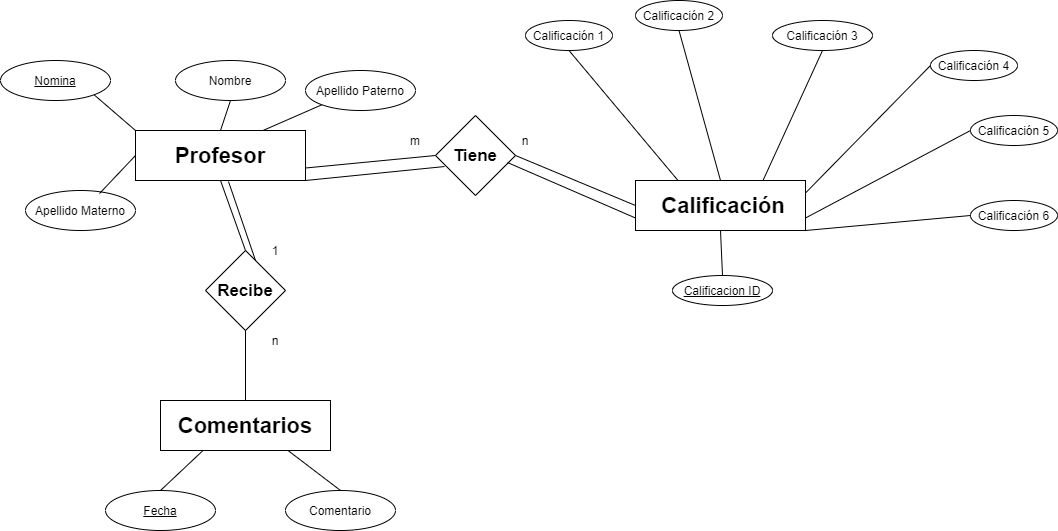

The diagram above was exported from draw.io. Its source (the exported page's mxGraphModel, read from the mxfile embedded in the PNG):
<mxGraphModel dx="1221" dy="714" grid="1" gridSize="10" guides="1" tooltips="1" connect="1" arrows="1" fold="1" page="1" pageScale="1" pageWidth="827" pageHeight="1169" math="0" shadow="0">
  <root>
    <mxCell id="WIyWlLk6GJQsqaUBKTNV-0" />
    <mxCell id="WIyWlLk6GJQsqaUBKTNV-1" parent="WIyWlLk6GJQsqaUBKTNV-0" />
    <mxCell id="uICpGo3wSIckd0wZy_Lq-0" value="&lt;b&gt;&lt;font style=&quot;font-size: 22px&quot;&gt;Profesor&lt;/font&gt;&lt;/b&gt;" style="rounded=0;whiteSpace=wrap;html=1;" parent="WIyWlLk6GJQsqaUBKTNV-1" vertex="1">
      <mxGeometry x="185" y="230" width="170" height="50" as="geometry" />
    </mxCell>
    <mxCell id="uICpGo3wSIckd0wZy_Lq-1" value="&lt;u&gt;Nomina&lt;/u&gt;" style="ellipse;whiteSpace=wrap;html=1;" parent="WIyWlLk6GJQsqaUBKTNV-1" vertex="1">
      <mxGeometry x="50" y="160" width="110" height="40" as="geometry" />
    </mxCell>
    <mxCell id="uICpGo3wSIckd0wZy_Lq-3" value="Nombre" style="ellipse;whiteSpace=wrap;html=1;" parent="WIyWlLk6GJQsqaUBKTNV-1" vertex="1">
      <mxGeometry x="225" y="160" width="110" height="40" as="geometry" />
    </mxCell>
    <mxCell id="uICpGo3wSIckd0wZy_Lq-4" value="Apellido Paterno" style="ellipse;whiteSpace=wrap;html=1;" parent="WIyWlLk6GJQsqaUBKTNV-1" vertex="1">
      <mxGeometry x="355" y="170" width="110" height="40" as="geometry" />
    </mxCell>
    <mxCell id="uICpGo3wSIckd0wZy_Lq-5" value="" style="endArrow=none;html=1;exitX=1;exitY=1;exitDx=0;exitDy=0;entryX=0;entryY=0;entryDx=0;entryDy=0;" parent="WIyWlLk6GJQsqaUBKTNV-1" source="uICpGo3wSIckd0wZy_Lq-1" target="uICpGo3wSIckd0wZy_Lq-0" edge="1">
      <mxGeometry width="50" height="50" relative="1" as="geometry">
        <mxPoint x="150" y="200" as="sourcePoint" />
        <mxPoint x="535" y="240" as="targetPoint" />
      </mxGeometry>
    </mxCell>
    <mxCell id="uICpGo3wSIckd0wZy_Lq-6" value="" style="endArrow=none;html=1;exitX=0.5;exitY=1;exitDx=0;exitDy=0;entryX=0.5;entryY=0;entryDx=0;entryDy=0;" parent="WIyWlLk6GJQsqaUBKTNV-1" source="uICpGo3wSIckd0wZy_Lq-3" target="uICpGo3wSIckd0wZy_Lq-0" edge="1">
      <mxGeometry width="50" height="50" relative="1" as="geometry">
        <mxPoint x="330" y="330" as="sourcePoint" />
        <mxPoint x="365" y="360" as="targetPoint" />
      </mxGeometry>
    </mxCell>
    <mxCell id="uICpGo3wSIckd0wZy_Lq-7" value="" style="endArrow=none;html=1;exitX=0.75;exitY=0;exitDx=0;exitDy=0;entryX=0;entryY=1;entryDx=0;entryDy=0;" parent="WIyWlLk6GJQsqaUBKTNV-1" source="uICpGo3wSIckd0wZy_Lq-0" target="uICpGo3wSIckd0wZy_Lq-4" edge="1">
      <mxGeometry width="50" height="50" relative="1" as="geometry">
        <mxPoint x="170" y="310" as="sourcePoint" />
        <mxPoint x="205" y="340" as="targetPoint" />
      </mxGeometry>
    </mxCell>
    <mxCell id="uICpGo3wSIckd0wZy_Lq-9" value="Apellido Materno" style="ellipse;whiteSpace=wrap;html=1;" parent="WIyWlLk6GJQsqaUBKTNV-1" vertex="1">
      <mxGeometry x="75" y="290" width="110" height="40" as="geometry" />
    </mxCell>
    <mxCell id="uICpGo3wSIckd0wZy_Lq-10" value="" style="endArrow=none;html=1;exitX=0;exitY=0.5;exitDx=0;exitDy=0;entryX=0.673;entryY=0.075;entryDx=0;entryDy=0;entryPerimeter=0;" parent="WIyWlLk6GJQsqaUBKTNV-1" source="uICpGo3wSIckd0wZy_Lq-0" target="uICpGo3wSIckd0wZy_Lq-9" edge="1">
      <mxGeometry width="50" height="50" relative="1" as="geometry">
        <mxPoint x="322.5" y="240" as="sourcePoint" />
        <mxPoint x="160" y="300" as="targetPoint" />
      </mxGeometry>
    </mxCell>
    <mxCell id="uICpGo3wSIckd0wZy_Lq-11" value="" style="endArrow=none;html=1;exitX=1;exitY=0.75;exitDx=0;exitDy=0;entryX=0;entryY=0.5;entryDx=0;entryDy=0;" parent="WIyWlLk6GJQsqaUBKTNV-1" source="uICpGo3wSIckd0wZy_Lq-0" target="uICpGo3wSIckd0wZy_Lq-12" edge="1">
      <mxGeometry width="50" height="50" relative="1" as="geometry">
        <mxPoint x="355" y="320" as="sourcePoint" />
        <mxPoint x="465" y="255" as="targetPoint" />
      </mxGeometry>
    </mxCell>
    <mxCell id="uICpGo3wSIckd0wZy_Lq-12" value="&lt;b&gt;&lt;font style=&quot;font-size: 17px&quot;&gt;Tiene&lt;/font&gt;&lt;/b&gt;" style="rhombus;whiteSpace=wrap;html=1;" parent="WIyWlLk6GJQsqaUBKTNV-1" vertex="1">
      <mxGeometry x="485" y="215" width="80" height="80" as="geometry" />
    </mxCell>
    <mxCell id="uICpGo3wSIckd0wZy_Lq-13" value="" style="endArrow=none;html=1;exitX=1;exitY=0.5;exitDx=0;exitDy=0;entryX=0;entryY=0.5;entryDx=0;entryDy=0;" parent="WIyWlLk6GJQsqaUBKTNV-1" source="uICpGo3wSIckd0wZy_Lq-12" target="uICpGo3wSIckd0wZy_Lq-14" edge="1">
      <mxGeometry width="50" height="50" relative="1" as="geometry">
        <mxPoint x="625" y="277.5" as="sourcePoint" />
        <mxPoint x="665" y="255" as="targetPoint" />
      </mxGeometry>
    </mxCell>
    <mxCell id="uICpGo3wSIckd0wZy_Lq-14" value="&lt;b&gt;&lt;font style=&quot;font-size: 22px&quot;&gt;&amp;nbsp;&lt;/font&gt;&lt;/b&gt;&lt;span style=&quot;font-size: 22px&quot;&gt;&lt;b&gt;Calificación&lt;/b&gt;&lt;/span&gt;" style="rounded=0;whiteSpace=wrap;html=1;" parent="WIyWlLk6GJQsqaUBKTNV-1" vertex="1">
      <mxGeometry x="685" y="280" width="170" height="50" as="geometry" />
    </mxCell>
    <mxCell id="uICpGo3wSIckd0wZy_Lq-19" value="&lt;u&gt;Calificacion ID&lt;/u&gt;" style="ellipse;whiteSpace=wrap;html=1;" parent="WIyWlLk6GJQsqaUBKTNV-1" vertex="1">
      <mxGeometry x="722" y="375" width="100" height="30" as="geometry" />
    </mxCell>
    <mxCell id="uICpGo3wSIckd0wZy_Lq-37" value="&lt;b&gt;&lt;font style=&quot;font-size: 17px&quot;&gt;Recibe&lt;/font&gt;&lt;/b&gt;" style="rhombus;whiteSpace=wrap;html=1;" parent="WIyWlLk6GJQsqaUBKTNV-1" vertex="1">
      <mxGeometry x="255" y="350" width="80" height="80" as="geometry" />
    </mxCell>
    <mxCell id="uICpGo3wSIckd0wZy_Lq-39" value="" style="endArrow=none;html=1;exitX=0.5;exitY=1;exitDx=0;exitDy=0;entryX=0.5;entryY=0;entryDx=0;entryDy=0;" parent="WIyWlLk6GJQsqaUBKTNV-1" source="uICpGo3wSIckd0wZy_Lq-37" target="uICpGo3wSIckd0wZy_Lq-42" edge="1">
      <mxGeometry width="50" height="50" relative="1" as="geometry">
        <mxPoint x="335" y="482.5" as="sourcePoint" />
        <mxPoint x="295" y="490" as="targetPoint" />
      </mxGeometry>
    </mxCell>
    <mxCell id="uICpGo3wSIckd0wZy_Lq-40" value="" style="endArrow=none;html=1;exitX=0.5;exitY=1;exitDx=0;exitDy=0;entryX=0.5;entryY=0;entryDx=0;entryDy=0;" parent="WIyWlLk6GJQsqaUBKTNV-1" source="uICpGo3wSIckd0wZy_Lq-0" target="uICpGo3wSIckd0wZy_Lq-37" edge="1">
      <mxGeometry width="50" height="50" relative="1" as="geometry">
        <mxPoint x="325" y="340" as="sourcePoint" />
        <mxPoint x="455" y="327.5" as="targetPoint" />
      </mxGeometry>
    </mxCell>
    <mxCell id="uICpGo3wSIckd0wZy_Lq-42" value="&lt;b&gt;&lt;font style=&quot;font-size: 22px&quot;&gt;Comentarios&lt;/font&gt;&lt;/b&gt;" style="rounded=0;whiteSpace=wrap;html=1;" parent="WIyWlLk6GJQsqaUBKTNV-1" vertex="1">
      <mxGeometry x="210" y="500" width="170" height="50" as="geometry" />
    </mxCell>
    <mxCell id="uICpGo3wSIckd0wZy_Lq-45" value="&lt;u&gt;Fecha&lt;/u&gt;" style="ellipse;whiteSpace=wrap;html=1;" parent="WIyWlLk6GJQsqaUBKTNV-1" vertex="1">
      <mxGeometry x="155" y="590" width="110" height="40" as="geometry" />
    </mxCell>
    <mxCell id="uICpGo3wSIckd0wZy_Lq-46" value="Comentario" style="ellipse;whiteSpace=wrap;html=1;" parent="WIyWlLk6GJQsqaUBKTNV-1" vertex="1">
      <mxGeometry x="335" y="590" width="110" height="40" as="geometry" />
    </mxCell>
    <mxCell id="uICpGo3wSIckd0wZy_Lq-48" value="" style="endArrow=none;html=1;exitX=0.5;exitY=0;exitDx=0;exitDy=0;entryX=0.25;entryY=1;entryDx=0;entryDy=0;" parent="WIyWlLk6GJQsqaUBKTNV-1" source="uICpGo3wSIckd0wZy_Lq-45" target="uICpGo3wSIckd0wZy_Lq-42" edge="1">
      <mxGeometry width="50" height="50" relative="1" as="geometry">
        <mxPoint x="485" y="490" as="sourcePoint" />
        <mxPoint x="535" y="440" as="targetPoint" />
      </mxGeometry>
    </mxCell>
    <mxCell id="uICpGo3wSIckd0wZy_Lq-49" value="" style="endArrow=none;html=1;exitX=0.5;exitY=0;exitDx=0;exitDy=0;entryX=0.75;entryY=1;entryDx=0;entryDy=0;" parent="WIyWlLk6GJQsqaUBKTNV-1" source="uICpGo3wSIckd0wZy_Lq-46" target="uICpGo3wSIckd0wZy_Lq-42" edge="1">
      <mxGeometry width="50" height="50" relative="1" as="geometry">
        <mxPoint x="485" y="490" as="sourcePoint" />
        <mxPoint x="535" y="440" as="targetPoint" />
      </mxGeometry>
    </mxCell>
    <mxCell id="uICpGo3wSIckd0wZy_Lq-50" value="1" style="text;html=1;strokeColor=none;fillColor=none;align=center;verticalAlign=middle;whiteSpace=wrap;rounded=0;" parent="WIyWlLk6GJQsqaUBKTNV-1" vertex="1">
      <mxGeometry x="315" y="340" width="20" height="20" as="geometry" />
    </mxCell>
    <mxCell id="uICpGo3wSIckd0wZy_Lq-51" value="n" style="text;html=1;strokeColor=none;fillColor=none;align=center;verticalAlign=middle;whiteSpace=wrap;rounded=0;" parent="WIyWlLk6GJQsqaUBKTNV-1" vertex="1">
      <mxGeometry x="305" y="430" width="40" height="20" as="geometry" />
    </mxCell>
    <mxCell id="s3WmHRzkcrj40kwkSMwq-0" value="" style="endArrow=none;html=1;exitX=0.5;exitY=1;exitDx=0;exitDy=0;entryX=0.5;entryY=0;entryDx=0;entryDy=0;" parent="WIyWlLk6GJQsqaUBKTNV-1" source="uICpGo3wSIckd0wZy_Lq-14" target="uICpGo3wSIckd0wZy_Lq-19" edge="1">
      <mxGeometry width="50" height="50" relative="1" as="geometry">
        <mxPoint x="788" y="230" as="sourcePoint" />
        <mxPoint x="752" y="170" as="targetPoint" />
      </mxGeometry>
    </mxCell>
    <mxCell id="s3WmHRzkcrj40kwkSMwq-1" value="m" style="text;html=1;strokeColor=none;fillColor=none;align=center;verticalAlign=middle;whiteSpace=wrap;rounded=0;" parent="WIyWlLk6GJQsqaUBKTNV-1" vertex="1">
      <mxGeometry x="445" y="230" width="40" height="20" as="geometry" />
    </mxCell>
    <mxCell id="s3WmHRzkcrj40kwkSMwq-2" value="n" style="text;html=1;strokeColor=none;fillColor=none;align=center;verticalAlign=middle;whiteSpace=wrap;rounded=0;" parent="WIyWlLk6GJQsqaUBKTNV-1" vertex="1">
      <mxGeometry x="555" y="230" width="40" height="20" as="geometry" />
    </mxCell>
    <mxCell id="s3WmHRzkcrj40kwkSMwq-3" value="" style="endArrow=none;html=1;exitX=0.9;exitY=0.588;exitDx=0;exitDy=0;entryX=0;entryY=0.75;entryDx=0;entryDy=0;exitPerimeter=0;" parent="WIyWlLk6GJQsqaUBKTNV-1" source="uICpGo3wSIckd0wZy_Lq-12" target="uICpGo3wSIckd0wZy_Lq-14" edge="1">
      <mxGeometry width="50" height="50" relative="1" as="geometry">
        <mxPoint x="565" y="265" as="sourcePoint" />
        <mxPoint x="685" y="265" as="targetPoint" />
      </mxGeometry>
    </mxCell>
    <mxCell id="s3WmHRzkcrj40kwkSMwq-4" value="Calificación 6" style="ellipse;whiteSpace=wrap;html=1;" parent="WIyWlLk6GJQsqaUBKTNV-1" vertex="1">
      <mxGeometry x="1020" y="300" width="87" height="30" as="geometry" />
    </mxCell>
    <mxCell id="s3WmHRzkcrj40kwkSMwq-5" value="Calificación 2" style="ellipse;whiteSpace=wrap;html=1;" parent="WIyWlLk6GJQsqaUBKTNV-1" vertex="1">
      <mxGeometry x="685" y="100" width="87" height="30" as="geometry" />
    </mxCell>
    <mxCell id="s3WmHRzkcrj40kwkSMwq-6" value="Calificación 4" style="ellipse;whiteSpace=wrap;html=1;" parent="WIyWlLk6GJQsqaUBKTNV-1" vertex="1">
      <mxGeometry x="980" y="150" width="87" height="30" as="geometry" />
    </mxCell>
    <mxCell id="s3WmHRzkcrj40kwkSMwq-7" value="Calificación 5" style="ellipse;whiteSpace=wrap;html=1;" parent="WIyWlLk6GJQsqaUBKTNV-1" vertex="1">
      <mxGeometry x="1020" y="215" width="87" height="30" as="geometry" />
    </mxCell>
    <mxCell id="s3WmHRzkcrj40kwkSMwq-8" value="Calificación 3&lt;br&gt;" style="ellipse;whiteSpace=wrap;html=1;" parent="WIyWlLk6GJQsqaUBKTNV-1" vertex="1">
      <mxGeometry x="822" y="120" width="100" height="30" as="geometry" />
    </mxCell>
    <mxCell id="s3WmHRzkcrj40kwkSMwq-9" value="Calificación 1" style="ellipse;whiteSpace=wrap;html=1;" parent="WIyWlLk6GJQsqaUBKTNV-1" vertex="1">
      <mxGeometry x="575" y="120" width="87" height="30" as="geometry" />
    </mxCell>
    <mxCell id="s3WmHRzkcrj40kwkSMwq-13" value="" style="endArrow=none;html=1;exitX=0.25;exitY=0;exitDx=0;exitDy=0;entryX=0.5;entryY=1;entryDx=0;entryDy=0;" parent="WIyWlLk6GJQsqaUBKTNV-1" source="uICpGo3wSIckd0wZy_Lq-14" target="s3WmHRzkcrj40kwkSMwq-9" edge="1">
      <mxGeometry width="50" height="50" relative="1" as="geometry">
        <mxPoint x="747.9191644297116" y="204.33226666152734" as="sourcePoint" />
        <mxPoint x="713.5" y="190" as="targetPoint" />
      </mxGeometry>
    </mxCell>
    <mxCell id="s3WmHRzkcrj40kwkSMwq-14" value="" style="endArrow=none;html=1;exitX=0.5;exitY=0;exitDx=0;exitDy=0;entryX=0.5;entryY=1;entryDx=0;entryDy=0;" parent="WIyWlLk6GJQsqaUBKTNV-1" source="uICpGo3wSIckd0wZy_Lq-14" target="s3WmHRzkcrj40kwkSMwq-5" edge="1">
      <mxGeometry width="50" height="50" relative="1" as="geometry">
        <mxPoint x="778.5" y="200" as="sourcePoint" />
        <mxPoint x="782.75" y="130" as="targetPoint" />
      </mxGeometry>
    </mxCell>
    <mxCell id="s3WmHRzkcrj40kwkSMwq-15" value="" style="endArrow=none;html=1;exitX=0.75;exitY=0;exitDx=0;exitDy=0;entryX=0.5;entryY=1;entryDx=0;entryDy=0;" parent="WIyWlLk6GJQsqaUBKTNV-1" source="uICpGo3wSIckd0wZy_Lq-14" target="s3WmHRzkcrj40kwkSMwq-8" edge="1">
      <mxGeometry width="50" height="50" relative="1" as="geometry">
        <mxPoint x="809.0808355702884" y="204.33226666152711" as="sourcePoint" />
        <mxPoint x="813.5" y="130" as="targetPoint" />
      </mxGeometry>
    </mxCell>
    <mxCell id="s3WmHRzkcrj40kwkSMwq-16" value="" style="endArrow=none;html=1;exitX=1;exitY=1;exitDx=0;exitDy=0;entryX=0;entryY=0.5;entryDx=0;entryDy=0;" parent="WIyWlLk6GJQsqaUBKTNV-1" source="uICpGo3wSIckd0wZy_Lq-14" target="s3WmHRzkcrj40kwkSMwq-4" edge="1">
      <mxGeometry width="50" height="50" relative="1" as="geometry">
        <mxPoint x="809.0808355702884" y="225.66773333847277" as="sourcePoint" />
        <mxPoint x="903.5" y="245" as="targetPoint" />
      </mxGeometry>
    </mxCell>
    <mxCell id="s3WmHRzkcrj40kwkSMwq-17" value="" style="endArrow=none;html=1;exitX=1;exitY=0.75;exitDx=0;exitDy=0;entryX=0;entryY=0.5;entryDx=0;entryDy=0;" parent="WIyWlLk6GJQsqaUBKTNV-1" source="uICpGo3wSIckd0wZy_Lq-14" target="s3WmHRzkcrj40kwkSMwq-7" edge="1">
      <mxGeometry width="50" height="50" relative="1" as="geometry">
        <mxPoint x="822" y="215" as="sourcePoint" />
        <mxPoint x="880.5" y="210" as="targetPoint" />
      </mxGeometry>
    </mxCell>
    <mxCell id="s3WmHRzkcrj40kwkSMwq-18" value="" style="endArrow=none;html=1;exitX=1;exitY=0.25;exitDx=0;exitDy=0;entryX=0;entryY=0.5;entryDx=0;entryDy=0;" parent="WIyWlLk6GJQsqaUBKTNV-1" source="uICpGo3wSIckd0wZy_Lq-14" target="s3WmHRzkcrj40kwkSMwq-6" edge="1">
      <mxGeometry width="50" height="50" relative="1" as="geometry">
        <mxPoint x="822" y="215" as="sourcePoint" />
        <mxPoint x="865" y="215" as="targetPoint" />
      </mxGeometry>
    </mxCell>
    <mxCell id="s3WmHRzkcrj40kwkSMwq-19" value="" style="endArrow=none;html=1;exitX=0.547;exitY=1.02;exitDx=0;exitDy=0;entryX=0.5;entryY=0;entryDx=0;entryDy=0;exitPerimeter=0;" parent="WIyWlLk6GJQsqaUBKTNV-1" source="uICpGo3wSIckd0wZy_Lq-0" edge="1">
      <mxGeometry width="50" height="50" relative="1" as="geometry">
        <mxPoint x="280" y="290" as="sourcePoint" />
        <mxPoint x="305" y="360" as="targetPoint" />
      </mxGeometry>
    </mxCell>
    <mxCell id="s3WmHRzkcrj40kwkSMwq-20" value="" style="endArrow=none;html=1;exitX=1;exitY=0.75;exitDx=0;exitDy=0;entryX=0.113;entryY=0.638;entryDx=0;entryDy=0;entryPerimeter=0;" parent="WIyWlLk6GJQsqaUBKTNV-1" target="uICpGo3wSIckd0wZy_Lq-12" edge="1">
      <mxGeometry width="50" height="50" relative="1" as="geometry">
        <mxPoint x="355" y="280" as="sourcePoint" />
        <mxPoint x="485" y="267.5" as="targetPoint" />
      </mxGeometry>
    </mxCell>
  </root>
</mxGraphModel>